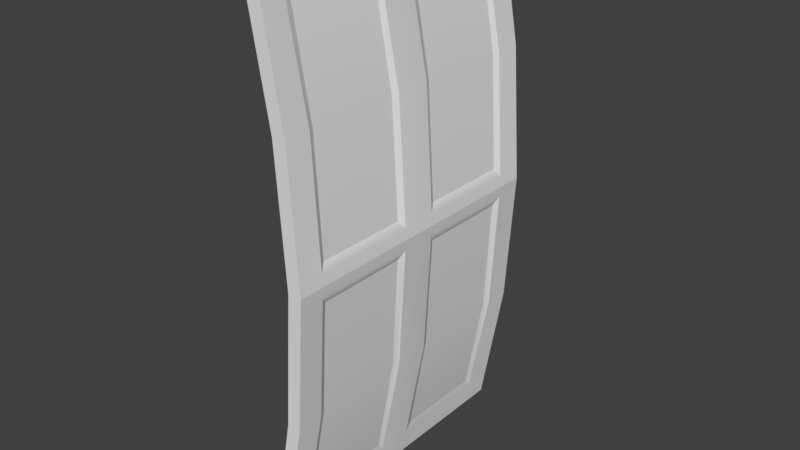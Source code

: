 # Source: barbarian_shield_large.blend  (saved by Blender 2.77.0; exported with 4.5.12 LTS)
import bpy
from mathutils import Matrix  # noqa: F401  (used for matrix-valued properties, if any)

bpy.ops.wm.read_factory_settings(use_empty=True)
scene = bpy.context.scene
scene.name = 'Scene'

# ---- collections
col_collection_1 = bpy.data.collections.new('Collection 1'); scene.collection.children.link(col_collection_1)

# ---- materials (node trees are filled in below, after node groups)
mat_material = bpy.data.materials.new('Material')
mat_material.alpha_threshold = 0.0
mat_material.use_transparent_shadow = False
mat_material.roughness = 0.5
mat_material.line_color = (0.0, 0.0, 0.0, 1.0)

# ---- material node trees

# ---- world
world_world = bpy.data.worlds.new('World'); scene.world = world_world
world_world.color = (0.05088, 0.05088, 0.05088)
world_world.use_sun_shadow = False
world_world.sun_shadow_jitter_overblur = 0.0
world_world.cycles.sampling_method = 'MANUAL'

# ---- meshes
me_cube = bpy.data.meshes.new('Cube')
me_cube.from_pydata([(-3.401, -1.118, 2.199), (-5.676, -1.357, 2.401), (1.0, -1.357, 0.0), (-1.0, -1.357, 0.0), (-0.2573, -1.118, 1.2), (-2.257, -1.357, 1.2), (-3.676, -7.153e-07, 2.401), (-5.676, 2.384e-07, 2.401), (-1.0, 3.576e-07, 0.0), (1.0, -3.576e-07, 0.0), (-2.257, 3.576e-07, 1.2), (-0.2573, -5.96e-07, 1.2), (-0.2573, -1.357, 1.2), (-3.676, -1.357, 2.401), (0.7893, -0.1654, 0.09923), (-3.401, -0.1654, 2.199), (-0.2573, -0.1654, 1.2), (0.7893, -1.118, 0.09923), (-3.368, -1.063, 2.127), (-0.6409, -1.063, 1.195), (0.2668, -0.2208, 0.1735), (-3.368, -0.2208, 2.127), (-0.6409, -0.2208, 1.195), (0.2668, -1.063, 0.1735)], [], [(6, 7, 1, 13), (15, 0, 18, 21), (12, 13, 1, 5), (2, 12, 5, 3), (4, 17, 23, 19), (3, 5, 10, 8), (5, 1, 7, 10), (4, 0, 13, 12), (0, 15, 6, 13), (14, 17, 2, 9), (17, 4, 12, 2), (16, 14, 9, 11), (15, 16, 11, 6), (22, 21, 18, 19), (20, 22, 19, 23), (14, 16, 22, 20), (0, 4, 19, 18), (17, 14, 20, 23), (16, 15, 21, 22)])
me_cube.polygons.foreach_set('use_smooth', [True] * 19)
me_cube.materials.append(mat_material)
me_cube.use_remesh_preserve_volume = False
me_cube.use_remesh_preserve_attributes = False
me_cube.use_mirror_vertex_groups = False
me_cube.update()

# ---- objects
ob_cube = bpy.data.objects.new('Cube', me_cube)

# ---- transforms, parenting, visibility, modifiers, constraints
ob_cube.location = (0.0, 0.0, 0.0)
ob_cube.scale = (0.06228, 1.0, 1.0)
ob_cube.lock_rotations_4d = False
ob_cube.empty_display_type = 'ARROWS'
ob_cube.lineart.crease_threshold = 0.0
_m = ob_cube.modifiers.new('Mirror', 'MIRROR')
_m.use_axis = (False, True, True)
_m.merge_threshold = 0.0009
_m = ob_cube.modifiers.new('EdgeSplit', 'EDGE_SPLIT')

# ---- collection membership
col_collection_1.objects.link(ob_cube)

# ---- scene / render settings (as saved in the file)
scene.frame_start = 1; scene.frame_end = 250; scene.frame_set(1)
scene.render.engine = 'BLENDER_EEVEE_NEXT'
scene.render.resolution_percentage = 50
scene.render.dither_intensity = 0.0
scene.cycles.use_denoising = False
scene.cycles.samples = 128
scene.cycles.sampling_pattern = 'TABULATED_SOBOL'
scene.cycles.light_sampling_threshold = 0.0
scene.cycles.use_adaptive_sampling = False
scene.cycles.use_light_tree = False
scene.cycles.blur_glossy = 0.0
scene.cycles.sample_clamp_indirect = 0.0
scene.view_settings.view_transform = 'Standard'
bpy.context.view_layer.update()

# ---- added for rendering (the .blend has no active camera and no usable light): camera, sun
cam_auto = bpy.data.cameras.new('AutoCamera')
cam_auto.lens = 50.0
cam_auto.sensor_width = 36.0
cam_auto.clip_end = 1000.0
ob_auto_camera = bpy.data.objects.new('AutoCamera', cam_auto)
scene.collection.objects.link(ob_auto_camera)
ob_auto_camera.location = (4.97244, -6.14164, 4.09443)
ob_auto_camera.rotation_euler = (1.09748, -7.21219e-08, 0.694738)
scene.camera = ob_auto_camera
light_auto_sun = bpy.data.lights.new('AutoSun', 'SUN')
light_auto_sun.energy = 3.0
light_auto_sun.angle = 0.0523599
ob_auto_sun = bpy.data.objects.new('AutoSun', light_auto_sun)
scene.collection.objects.link(ob_auto_sun)
ob_auto_sun.rotation_euler = (0.872665, 0.174533, 0.523599)
bpy.context.view_layer.update()
